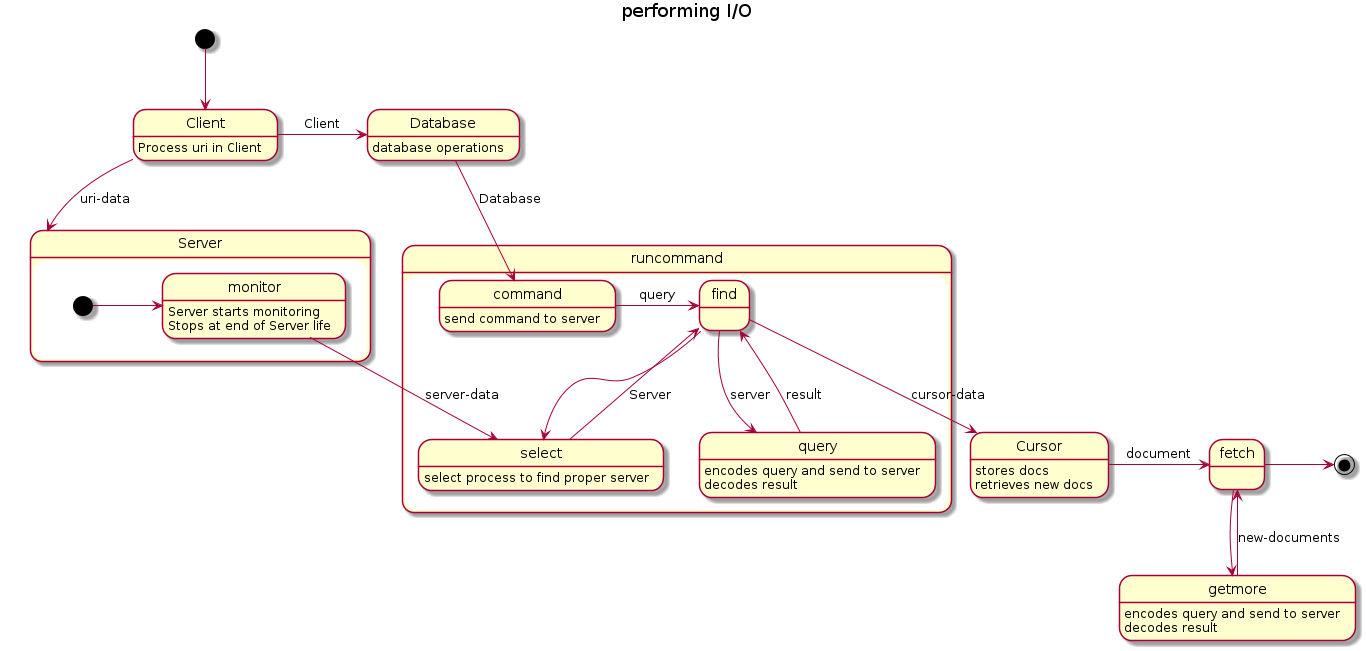

The diagram above was rendered by PlantUML. Its source (embedded in the PNG):
@startuml

title performing I/O

[*] --> Client
Client: Process uri in Client

Client -> Server : uri-data
state Server {
  [*] -> monitor
  monitor: Server starts monitoring
  monitor: Stops at end of Server life
}

Client -> Database: Client
Database: database operations

state runcommand {
  Database -> command: Database
  command -> find: query
  command: send command to server

  monitor -> select: server-data

  find --> select
  select: select process to find proper server
  select --> find: Server

  find --> query: server
  query: encodes query and send to server
  query: decodes result
  query --> find: result

}

find -> Cursor: cursor-data
Cursor: stores docs
Cursor: retrieves new docs

Cursor -> fetch: document
fetch --> getmore
getmore: encodes query and send to server
getmore: decodes result
getmore --> fetch: new-documents


fetch -> [*]
@enduml